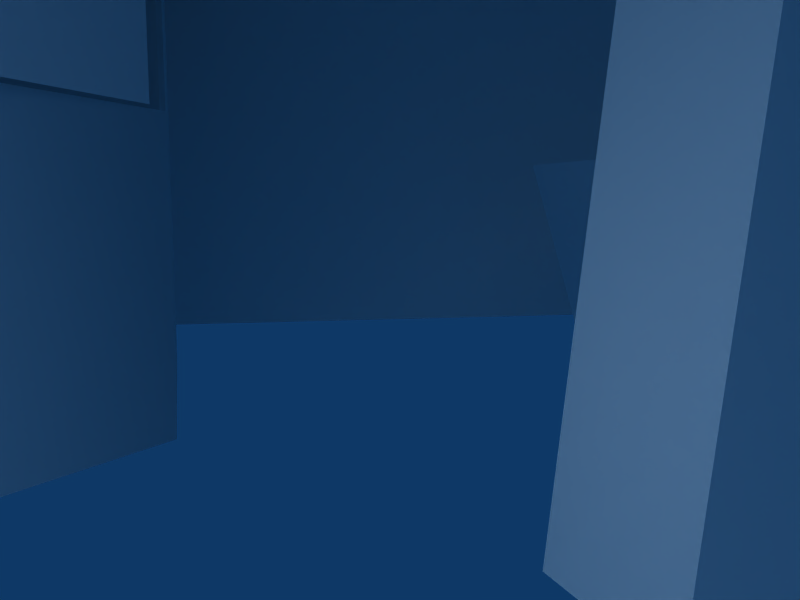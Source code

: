 # Source: workshop.blend  (saved by Blender 2.48.1; exported with 4.5.12 LTS)
import bpy
from mathutils import Matrix  # noqa: F401  (used for matrix-valued properties, if any)

bpy.ops.wm.read_factory_settings(use_empty=True)
scene = bpy.context.scene
scene.name = 'Scene'

# ---- collections
col_collection_1 = bpy.data.collections.new('Collection 1'); scene.collection.children.link(col_collection_1)

# ---- materials (node trees are filled in below, after node groups)
mat_toolsworkshop = bpy.data.materials.new('ToolsWorkshop')
mat_toolsworkshop.alpha_threshold = 0.0
mat_toolsworkshop.diffuse_color = (0.902, 0.902, 0.902, 1.0)
mat_toolsworkshop.roughness = 0.5
mat_toolsworkshop.line_color = (0.0, 0.0, 0.0, 1.0)

# ---- node groups
ng_auto_smooth = bpy.data.node_groups.new('Auto Smooth', 'GeometryNodeTree')
_s = ng_auto_smooth.interface.new_socket(name='Geometry', in_out='OUTPUT', socket_type='NodeSocketGeometry')
_s = ng_auto_smooth.interface.new_socket(name='Geometry', in_out='INPUT', socket_type='NodeSocketGeometry')
_s = ng_auto_smooth.interface.new_socket(name='Angle', in_out='INPUT', socket_type='NodeSocketFloat')
_s.subtype = 'ANGLE'
_s.min_value = 0.0
_s.max_value = 3.142
ng_auto_smooth.is_modifier = True
_N = ng_auto_smooth.nodes; _L = ng_auto_smooth.links
n0 = _N.new('NodeGroupOutput'); n0.name = 'Group Output'; n0.location = (480, -100)
n1 = _N.new('NodeGroupInput'); n1.name = 'Group Input'; n1.location = (-420, -300)
n2 = _N.new('NodeGroupInput'); n2.name = 'Group Input.001'; n2.location = (-60, -100)
n3 = _N.new('GeometryNodeSetShadeSmooth'); n3.name = 'Set Shade Smooth'; n3.location = (120, -100)
n3.domain = 'EDGE'
n4 = _N.new('GeometryNodeSetShadeSmooth'); n4.name = 'Set Shade Smooth.001'; n4.location = (300, -100)
n5 = _N.new('GeometryNodeInputMeshEdgeAngle'); n5.name = 'Edge Angle'; n5.location = (-420, -220)
n6 = _N.new('GeometryNodeInputEdgeSmooth'); n6.name = 'Is Edge Smooth'; n6.location = (-60, -160)
n7 = _N.new('GeometryNodeInputShadeSmooth'); n7.name = 'Is Face Smooth'; n7.location = (-240, -340)
n8 = _N.new('FunctionNodeBooleanMath'); n8.name = 'Boolean Math'; n8.location = (-60, -220)
n9 = _N.new('FunctionNodeCompare'); n9.name = 'Compare'; n9.location = (-240, -180)
n9.operation = 'LESS_EQUAL'
_L.new(n5.outputs[0], n9.inputs[0])
_L.new(n4.outputs[0], n0.inputs[0])
_L.new(n1.outputs[1], n9.inputs[1])
_L.new(n9.outputs[0], n8.inputs[0])
_L.new(n7.outputs[0], n8.inputs[1])
_L.new(n2.outputs[0], n3.inputs[0])
_L.new(n6.outputs[0], n3.inputs[1])
_L.new(n3.outputs[0], n4.inputs[0])
_L.new(n8.outputs[0], n3.inputs[2])
n0.is_active_output = True

# ---- material node trees

# ---- world
world_world = bpy.data.worlds.new('World'); scene.world = world_world
world_world.color = (0.05656, 0.2208, 0.4)
world_world.use_sun_shadow = False
world_world.sun_shadow_jitter_overblur = 0.0
world_world.cycles.sampling_method = 'MANUAL'
world_world.cycles.sample_map_resolution = 256

# ---- cameras
cam_camera = bpy.data.cameras.new('Camera')
cam_camera.passepartout_alpha = 0.2
cam_camera.clip_end = 100.0
cam_camera.lens = 35.0
cam_camera.ortho_scale = 7.314
cam_camera.show_passepartout = False
cam_camera.show_safe_areas = True
cam_camera.dof.focus_distance = 0.0
cam_camera.dof.aperture_fstop = 128.0

# ---- lights
light_lamp = bpy.data.lights.new('Lamp', 'SUN')
light_lamp.transmission_factor = 0.0
light_lamp.angle = 1.571
light_lamp.energy = 1.366
light_lamp.shadow_buffer_clip_start = 0.5
light_lamp.shadow_soft_size = 1.0
light_lamp.shadow_cascade_max_distance = 1000.0
light_lamp.cycles.use_multiple_importance_sampling = False
light_spot = bpy.data.lights.new('Spot', 'POINT')
light_spot.transmission_factor = 0.0
light_spot.cutoff_distance = 30.0
light_spot.energy = 161.0
light_spot.shadow_buffer_clip_start = 1.001
light_spot.shadow_soft_size = 1.0
light_spot.shadow_maximum_resolution = 0.006
light_spot.use_absolute_resolution = True
light_spot.cycles.use_multiple_importance_sampling = False

# ---- meshes
me_toolsworkshop = bpy.data.meshes.new('ToolsWorkshop')
me_toolsworkshop.from_pydata([(11.15, 25.46, -0.1254), (-0.00021, 26.21, 58.96), (-33.37, 30.45, 37.79), (-34.82, -15.59, 38.93), (-28.63, -22.13, 41.78), (-28.67, -14.78, 40.93), (-35.24, -10.65, -0.2529), (-27.53, -10.65, -0.2529), (-34.5, 25.46, -0.1563), (-34.5, 30.45, 0.0), (-0.00015, -25.48, 63.43), (-0.00015, 31.37, 70.41), (-0.00011, -26.84, 69.22), (-37.93, 31.37, 48.35), (-38.81, -26.4, 48.51), (-0.00015, -28.2, 63.43), (-39.03, -26.84, 43.64), (-38.35, 31.37, 41.38), (-24.44, -15.15, 45.31), (0.1056, -16.11, 40.44), (42.67, 30.44, 39.66), (36.69, -15.15, 38.72), (38.72, -13.6, -0.2225), (38.85, -21.54, -0.1963), (40.18, -11.28, 26.01), (42.97, -10.97, 25.69), (37.03, -17.65, 28.21), (47.05, 25.46, 0.1009), (41.6, -2.254, 39.79), (42.55, 3.381, 39.15), (36.92, 6.312, 42.21), (36.63, -1.064, 41.67), (47.05, 30.45, 0.2572), (45.13, 31.37, 42.69), (49.45, 32.91, 45.74), (49.17, -24.9, 45.76), (50.8, -25.43, 40.65), (51.03, 32.8, 40.44), (49.37, 29.23, 10.79), (48.13, -17.15, 8.099), (49.13, 28.93, 15.48), (47.89, -17.44, 12.78), (46.72, 29.24, 10.65), (45.48, -17.14, 7.96), (46.47, 28.94, 15.34), (45.24, -17.43, 12.64), (48.22, 29.0, 18.47), (45.67, -15.63, 21.57), (47.98, 29.39, 23.15), (45.43, -15.23, 26.24), (45.57, 28.98, 18.33), (43.02, -15.64, 21.43), (45.32, 29.38, 23.01), (42.78, -15.25, 26.1), (-33.19, -15.43, 31.64), (-26.38, -14.81, 31.68), (-26.4, -20.69, 31.68), (-26.24, -14.29, 26.51), (-5.683, -20.29, 40.77), (-12.36, -20.73, 41.03), (-11.95, -15.94, 41.03), (-5.38, -15.95, 40.85), (-38.67, -21.05, 43.63), (-38.13, 25.59, 41.81), (-38.09, 25.84, 48.07), (49.42, 27.11, 45.74), (-41.72, -20.76, 47.01), (-41.81, -26.35, 47.03), (-42.03, -26.79, 42.16), (-41.96, -20.75, 41.92), (-41.41, 25.9, 40.16), (-41.34, 31.43, 39.94), (-40.93, 31.43, 46.92), (-41.01, 25.9, 46.94), (54.48, -18.35, 38.81), (54.46, -25.44, 38.83), (52.82, -24.91, 43.94), (52.86, -18.26, 43.94), (53.1, 27.1, 43.85), (53.13, 32.9, 43.85), (54.71, 32.79, 38.55), (54.68, 27.01, 38.57), (28.84, 20.82, 9.473), (24.57, 14.09, 9.473), (28.84, 20.82, 15.99), (24.57, 14.09, 15.99), (39.36, 14.15, 9.473), (35.08, 7.414, 9.473), (41.12, 11.17, 10.74), (38.52, 7.083, 10.74), (38.52, 7.083, 14.72), (41.12, 11.17, 14.72), (43.07, 11.13, 9.916), (39.72, 5.853, 10.43), (39.39, 5.34, 15.55), (42.74, 10.62, 15.04), (45.13, 9.822, 9.916), (41.78, 4.545, 10.43), (41.45, 4.033, 15.55), (44.8, 9.309, 15.04), (18.03, 22.96, 12.73), (34.62, 6.689, 12.48), (41.12, 11.17, 12.43), (38.52, 7.083, 12.43), (43.07, 11.13, 12.41), (39.39, 5.34, 12.41), (45.13, 9.822, 12.38), (41.45, 4.033, 12.38), (26.69, 17.43, 16.71), (26.69, 17.43, 8.751), (37.18, 10.72, 8.751), (39.77, 9.052, 10.74), (39.77, 9.052, 14.72), (41.18, 8.154, 9.916), (41.18, 8.154, 15.55), (43.24, 6.84, 9.916), (43.24, 6.84, 15.55), (30.15, 17.82, 6.416), (27.83, 14.17, 6.42), (34.31, 10.06, 6.42), (36.63, 13.71, 6.416), (27.81, 14.14, 4.108), (34.29, 10.03, 4.108), (30.17, 17.85, 4.105), (36.64, 13.74, 4.105), (24.52, 15.07, 2.198), (36.53, 7.449, 2.198), (27.93, 20.44, 2.193), (39.94, 12.82, 2.193), (27.95, 20.48, 0.139), (24.51, 15.11, 0.077), (39.96, 12.85, 0.139), (36.5, 7.458, 0.077), (-0.945, -2.742, 12.07), (3.694, -17.54, 12.07), (-0.945, -2.742, 14.7), (3.694, -17.54, 14.7), (23.83, 5.022, 12.07), (28.47, -9.78, 12.07), (23.83, 5.022, 14.7), (28.47, -9.78, 14.7), (1.888, -4.02, 0.1533), (2.565, -6.331, 0.02221), (3.303, -4.322, 12.79), (3.98, -6.633, 12.65), (4.187, -3.333, -0.08776), (4.864, -5.644, -0.2189), (5.602, -3.636, 12.54), (6.279, -5.946, 12.41), (4.307, -14.79, -0.04696), (4.981, -17.07, 0.1346), (4.846, -12.43, 12.44), (5.52, -14.71, 12.84), (6.62, -14.14, -0.00607), (7.294, -16.42, 0.1322), (7.159, -11.79, 12.21), (7.833, -14.07, 12.62), (20.45, 2.627, -0.1032), (21.17, 0.3416, -0.1179), (17.99, 0.3663, 12.16), (18.7, -1.919, 11.89), (22.67, 3.388, -0.213), (23.39, 1.087, -0.1625), (20.24, 1.003, 12.73), (20.96, -1.282, 12.46), (23.05, -8.25, -0.1405), (23.76, -10.52, -0.00085), (20.4, -6.889, 11.96), (21.12, -9.157, 12.36), (25.3, -7.474, -0.00648), (26.01, -9.744, -0.04277), (22.65, -6.114, 12.35), (23.36, -8.383, 12.76), (8.57, 18.56, 7.011), (10.54, 18.56, 0.1866), (11.37, 13.72, 7.011), (12.35, 15.42, 0.1866), (16.96, 13.72, 7.011), (15.98, 15.42, 0.1866), (19.76, 18.56, 7.011), (17.79, 18.56, 0.1866), (-36.75, -17.56, 9.158), (-35.21, -17.7, 8.843), (-36.49, -15.72, 11.99), (-34.95, -15.86, 11.67), (-36.97, -4.14, -0.1717), (-35.43, -4.277, -0.4865), (-36.71, 0.1395, 0.1351), (-35.16, 0.002524, -0.1801), (-5.872, 17.19, -0.3871), (-4.026, 4.994, -0.3464), (-11.32, -4.951, -0.3464), (-23.5, -6.818, 30.59), (-23.48, -6.821, -0.3464), (-33.4, 0.4822, -0.3464), (-35.31, 12.68, 23.92), (-5.872, 17.19, 23.92), (-23.5, -6.818, 23.92), (-33.44, 0.4857, 23.92), (-23.5, -6.818, 7.284), (-33.44, 0.4857, 7.349), (-16.59, 20.17, 23.92), (-25.23, 18.12, 23.92), (-30.4, 12.53, 23.92), (-16.59, 20.17, 7.144), (-25.23, 18.12, 7.197), (-30.4, 12.53, 7.284), (-33.04, 12.12, 36.89), (-7.871, 15.98, 36.89), (-6.276, 5.55, 36.89), (-12.52, -2.952, 36.89), (-22.94, -4.548, 36.89), (-31.44, 1.697, 36.89), (-25.67, 14.85, 42.62), (-14.43, 14.72, 42.62), (-14.3, 3.084, 42.62), (-25.54, 3.218, 42.62), (-24.91, 14.06, 70.41), (-15.18, 13.95, 68.48), (-15.06, 3.872, 68.48), (-24.8, 3.988, 70.41), (-10.64, -4.925, 24.19), (-10.64, -4.925, 7.236), (-23.43, -7.337, 7.236), (-23.43, -7.337, 24.19), (-4.264, 4.537, 24.19), (-4.264, 4.537, 7.219), (-33.36, 25.8, 37.86), (-23.25, -22.83, 45.96), (-35.54, -21.81, 38.96), (0.1056, -21.36, 40.44), (47.02, -21.54, -0.1963), (46.43, -13.6, -0.2225), (42.54, -17.65, 28.21), (42.96, -12.47, 31.02), (36.71, -12.29, 31.08), (45.36, -22.76, 40.88), (36.37, -22.46, 39.16), (-0.00018, -25.48, 58.96), (0.1056, -16.11, 44.62), (0.1056, -21.36, 44.62), (44.22, -21.32, 38.36), (32.97, -15.15, 43.1), (31.78, -22.83, 43.74), (-33.85, -20.19, 31.69), (-27.67, -18.59, -0.2267), (-26.28, -20.24, 26.43), (-35.83, -18.59, -0.2267), (-35.83, 31.37, 40.82), (39.36, 14.15, 15.99), (39.82, 14.87, 12.48), (35.08, 7.414, 15.99), (29.3, 21.55, 12.63), (24.11, 13.36, 12.63), (37.18, 10.72, 16.71), (-11.31, -4.952, 23.92), (-4.006, 4.992, 7.144), (-11.31, -4.952, 7.197), (-35.31, 12.68, -0.183), (-4.006, 4.992, 23.92), (-33.44, 0.4857, 30.59), (-35.31, 12.68, 30.59), (-5.872, 17.19, 30.59), (-4.006, 4.992, 30.59), (-11.31, -4.952, 30.59), (51.6, -22.05, 39.42), (52.76, -19.78, 23.01), (28.9, -20.05, 21.3), (27.75, -22.32, 37.71), (-4.321, 6.107, 23.92), (-4.321, 6.107, 7.144), (-24.08, -6.101, 23.92), (-24.08, -6.101, 7.284), (-38.8, -20.82, 48.2), (49.2, -18.25, 45.76), (51.0, 27.01, 40.46), (-36.96, -22.75, 43.09), (50.83, -18.34, 40.63), (43.94, -14.85, 38.58), (42.67, 25.8, 39.73)], [], [(8, 2, 9), (227, 2, 8), (0, 1, 8), (1, 227, 8), (16, 276, 10), (15, 16, 10), (276, 229, 4), (14, 15, 12), (14, 16, 15), (248, 2, 227), (276, 4, 228), (10, 276, 228), (238, 10, 228), (18, 228, 240), (239, 18, 240), (228, 4, 230), (240, 228, 230), (248, 227, 3), (276, 248, 3), (229, 276, 3), (18, 1, 238), (228, 18, 238), (5, 227, 1), (18, 5, 1), (227, 5, 3), (19, 230, 5), (5, 230, 4), (232, 25, 233), (26, 24, 22), (231, 233, 26), (23, 231, 26), (232, 233, 231), (23, 26, 22), (233, 241, 237), (26, 233, 237), (233, 25, 234), (234, 278, 241), (233, 234, 241), (235, 24, 26), (26, 237, 21), (235, 26, 21), (235, 234, 28), (31, 235, 28), (234, 25, 29), (28, 234, 29), (24, 235, 31), (30, 24, 31), (32, 20, 27), (27, 20, 279), (1, 0, 27), (27, 279, 1), (10, 236, 36), (15, 10, 36), (237, 241, 236), (12, 15, 35), (15, 36, 35), (279, 20, 33), (243, 237, 236), (238, 243, 236), (10, 238, 236), (240, 243, 242), (239, 240, 242), (230, 237, 243), (240, 230, 243), (238, 1, 242), (243, 238, 242), (1, 279, 21), (242, 1, 21), (278, 21, 279), (21, 230, 19), (237, 230, 21), (38, 42, 44), (40, 38, 44), (39, 41, 45), (43, 39, 45), (38, 40, 41), (39, 38, 41), (42, 43, 45), (44, 42, 45), (40, 44, 45), (41, 40, 45), (38, 39, 43), (42, 38, 43), (46, 50, 52), (48, 46, 52), (47, 49, 53), (51, 47, 53), (46, 48, 49), (47, 46, 49), (50, 51, 53), (52, 50, 53), (48, 52, 53), (49, 48, 53), (46, 47, 51), (50, 46, 51), (4, 229, 244), (56, 4, 244), (5, 4, 56), (55, 5, 56), (229, 3, 54), (244, 229, 54), (246, 56, 244), (247, 245, 246), (244, 247, 246), (245, 7, 57), (246, 245, 57), (6, 247, 244), (54, 6, 244), (58, 246, 57), (61, 58, 57), (59, 56, 246), (58, 59, 246), (60, 55, 56), (59, 60, 56), (248, 276, 63), (17, 248, 63), (11, 13, 64), (12, 11, 64), (62, 273, 64), (63, 62, 64), (11, 12, 65), (34, 11, 65), (274, 277, 275), (65, 274, 275), (67, 14, 273), (66, 67, 273), (68, 16, 14), (67, 68, 14), (69, 62, 16), (68, 69, 16), (68, 67, 66), (69, 68, 66), (70, 63, 64), (73, 70, 64), (71, 17, 63), (70, 71, 63), (73, 64, 13), (72, 73, 13), (72, 71, 70), (73, 72, 70), (75, 36, 277), (74, 75, 277), (76, 35, 36), (75, 76, 36), (77, 274, 35), (76, 77, 35), (76, 75, 74), (77, 76, 74), (78, 65, 275), (81, 78, 275), (79, 34, 65), (78, 79, 65), (81, 275, 37), (80, 81, 37), (80, 79, 78), (81, 80, 78), (86, 82, 252), (250, 86, 252), (84, 249, 250), (252, 84, 250), (83, 87, 101), (253, 83, 101), (251, 85, 253), (101, 251, 253), (249, 91, 102), (250, 249, 102), (88, 86, 250), (102, 88, 250), (87, 89, 103), (101, 87, 103), (90, 251, 101), (103, 90, 101), (91, 95, 104), (102, 91, 104), (92, 88, 102), (104, 92, 102), (89, 93, 105), (103, 89, 105), (94, 90, 103), (105, 94, 103), (95, 99, 106), (104, 95, 106), (96, 92, 104), (106, 96, 104), (93, 97, 107), (105, 93, 107), (98, 94, 105), (107, 98, 105), (100, 84, 252), (252, 82, 100), (100, 83, 253), (253, 85, 100), (249, 84, 108), (254, 249, 108), (85, 251, 254), (108, 85, 254), (86, 88, 111), (110, 86, 111), (89, 87, 110), (111, 89, 110), (251, 90, 112), (254, 251, 112), (91, 249, 254), (112, 91, 254), (88, 92, 113), (111, 88, 113), (93, 89, 111), (113, 93, 111), (90, 94, 114), (112, 90, 114), (95, 91, 112), (114, 95, 112), (92, 96, 115), (113, 92, 115), (97, 93, 113), (115, 97, 113), (94, 98, 116), (114, 94, 116), (99, 95, 114), (116, 99, 114), (100, 82, 109), (109, 83, 100), (100, 85, 108), (108, 84, 100), (96, 106, 116), (115, 96, 116), (107, 97, 115), (116, 107, 115), (98, 107, 116), (106, 99, 116), (120, 86, 110), (117, 82, 86), (120, 117, 86), (118, 83, 109), (119, 87, 83), (118, 119, 83), (123, 117, 120), (124, 123, 120), (122, 119, 118), (121, 122, 118), (124, 120, 119), (122, 124, 119), (127, 123, 124), (128, 127, 124), (125, 121, 123), (127, 125, 123), (126, 122, 121), (125, 126, 121), (128, 124, 122), (126, 128, 122), (129, 127, 128), (131, 129, 128), (130, 125, 127), (132, 126, 125), (130, 132, 125), (132, 128, 126), (129, 130, 127), (132, 131, 128), (140, 136, 134), (138, 140, 134), (136, 135, 133), (134, 136, 133), (140, 138, 137), (139, 140, 137), (140, 139, 135), (136, 140, 135), (148, 144, 142), (146, 148, 142), (144, 143, 141), (142, 144, 141), (148, 146, 145), (147, 148, 145), (156, 152, 150), (154, 156, 150), (152, 151, 149), (150, 152, 149), (156, 154, 153), (155, 156, 153), (164, 160, 158), (162, 164, 158), (160, 159, 157), (158, 160, 157), (164, 162, 161), (163, 164, 161), (172, 168, 166), (170, 172, 166), (168, 167, 165), (166, 168, 165), (172, 170, 169), (171, 172, 169), (176, 175, 173), (174, 176, 173), (178, 177, 175), (176, 178, 175), (180, 179, 177), (178, 180, 177), (187, 185, 181), (183, 187, 181), (188, 184, 182), (186, 188, 182), (184, 183, 181), (182, 184, 181), (188, 187, 183), (184, 188, 183), (186, 182, 181), (185, 186, 181), (262, 263, 259), (196, 262, 259), (263, 264, 255), (259, 263, 255), (264, 192, 197), (255, 264, 197), (192, 260, 198), (197, 192, 198), (260, 261, 195), (198, 260, 195), (196, 259, 256), (189, 196, 256), (256, 190, 189), (191, 190, 256), (257, 191, 256), (193, 191, 257), (199, 193, 257), (197, 198, 200), (199, 197, 200), (194, 193, 199), (200, 194, 199), (198, 195, 258), (200, 198, 258), (258, 194, 200), (201, 202, 205), (204, 201, 205), (202, 203, 206), (205, 202, 206), (207, 261, 260), (212, 207, 260), (209, 263, 262), (208, 209, 262), (210, 264, 263), (209, 210, 263), (211, 192, 264), (210, 211, 264), (212, 260, 192), (211, 212, 192), (213, 207, 212), (216, 213, 212), (215, 209, 208), (214, 215, 208), (215, 210, 209), (216, 211, 210), (215, 216, 210), (216, 212, 211), (217, 213, 216), (220, 217, 216), (219, 215, 214), (218, 219, 214), (220, 216, 215), (219, 220, 215), (222, 221, 223), (223, 221, 224), (222, 225, 221), (226, 225, 222), (266, 265, 267), (267, 265, 268), (201, 204, 270, 269), (206, 203, 271, 272), (14, 12, 273), (12, 64, 273), (12, 35, 274), (65, 12, 274), (36, 236, 277), (37, 275, 33), (16, 62, 276), (62, 63, 276), (236, 33, 277), (275, 277, 33), (236, 241, 278), (33, 236, 279), (236, 278, 279), (82, 117, 109), (110, 119, 120), (87, 119, 110), (118, 123, 121), (117, 123, 118), (109, 117, 118)])
me_toolsworkshop.polygons.foreach_set('use_smooth', [0, 0, 0, 0, 0, 0, 1, 0, 0, 1, 1, 1, 1, 1, 1, 1, 1, 1, 1, 1, 1, 1, 1, 1, 1, 1, 1, 1, 1, 1, 1, 1, 1, 1, 1, 1, 1, 1, 1, 1, 1, 1, 1, 1, 1, 1, 1, 0, 0, 0, 0, 0, 0, 1, 0, 0, 1, 1, 1, 1, 1, 1, 1, 1, 1, 1, 1, 1, 1, 1, 1, 1, 1, 1, 1, 1, 1, 1, 1, 1, 1, 1, 1, 1, 1, 1, 1, 1, 1, 1, 1, 1, 1, 1, 1, 1, 1, 1, 1, 1, 1, 1, 1, 1, 1, 1, 1, 1, 1, 1, 1, 1, 1, 1, 1, 1, 0, 0, 0, 0, 0, 0, 0, 0, 0, 0, 0, 0, 0, 0, 0, 0, 0, 0, 0, 0, 0, 0, 0, 0, 0, 0, 0, 0, 0, 0, 0, 0, 0, 0, 0, 0, 0, 0, 0, 0, 1, 1, 1, 1, 1, 1, 1, 1, 1, 1, 1, 1, 1, 1, 1, 1, 1, 1, 1, 1, 1, 1, 1, 1, 1, 1, 1, 1, 1, 1, 1, 1, 1, 1, 1, 1, 1, 1, 1, 1, 1, 1, 1, 1, 1, 1, 1, 1, 1, 1, 1, 1, 1, 1, 1, 1, 1, 1, 1, 1, 1, 1, 1, 1, 1, 1, 1, 1, 1, 1, 1, 1, 1, 1, 1, 1, 1, 1, 1, 1, 1, 1, 1, 1, 1, 1, 1, 1, 1, 1, 1, 1, 1, 1, 1, 1, 1, 1, 1, 1, 1, 1, 0, 0, 0, 0, 0, 0, 0, 0, 1, 1, 1, 1, 1, 1, 1, 1, 1, 1, 1, 1, 1, 1, 1, 1, 1, 1, 1, 1, 1, 1, 1, 1, 1, 1, 1, 1, 1, 1, 0, 0, 0, 0, 0, 0, 0, 0, 0, 0, 1, 1, 1, 1, 1, 1, 1, 1, 1, 1, 1, 1, 1, 1, 1, 1, 1, 1, 1, 1, 1, 1, 1, 1, 1, 1, 1, 1, 1, 1, 1, 1, 1, 1, 1, 1, 1, 1, 1, 1, 1, 1, 1, 1, 1, 1, 1, 1, 1, 1, 1, 1, 1, 1, 1, 1, 1, 1, 1, 1, 0, 0, 0, 0, 1, 1, 0, 1, 1, 1, 1, 1, 1, 1, 1, 1, 1, 1, 1])
_uv = me_toolsworkshop.uv_layers.new(name='UVTex')
_uv.uv.foreach_set('vector', [0.4971, 0.01495, 0.468, 0.245, 0.468, 0.01495, 0.4971, 0.245, 0.468, 0.245, 0.4971, 0.01495, 0.7871, 0.01495, 0.7329, 0.3408, 0.4971, 0.01495, 0.7329, 0.3408, 0.4971, 0.245, 0.4971, 0.01495, 0.5345, 0.3286, 0.5481, 0.3059, 0.7325, 0.3551, 0.7326, 0.3821, 0.5345, 0.3286, 0.7325, 0.3551, 0.01338, 0.8854, 0.02366, 0.866, 0.05477, 0.8806, 0.5359, 0.3518, 0.7326, 0.3821, 0.7336, 0.4082, 0.5359, 0.3518, 0.5345, 0.3286, 0.7326, 0.3821, 0.5156, 0.7912, 0.5155, 0.7731, 0.5359, 0.7683, 0.01338, 0.8854, 0.05477, 0.8806, 0.0919, 0.8986, 0.2675, 0.9935, 0.01338, 0.8854, 0.0919, 0.8986, 0.2642, 0.9673, 0.2675, 0.9935, 0.0919, 0.8986, 0.1505, 0.8984, 0.1531, 0.8662, 0.2532, 0.8649, 0.2537, 0.8874, 0.1505, 0.8984, 0.2532, 0.8649, 0.1531, 0.8662, 0.1313, 0.8473, 0.2538, 0.847, 0.2532, 0.8649, 0.1531, 0.8662, 0.2538, 0.847, 0.5156, 0.7912, 0.5359, 0.7683, 0.694, 0.7718, 0.7356, 0.798, 0.5156, 0.7912, 0.694, 0.7718, 0.73, 0.773, 0.7356, 0.798, 0.694, 0.7718, 0.1747, 0.7651, 0.2864, 0.602, 0.2864, 0.8099, 0.0919, 0.8986, 0.1026, 0.88, 0.2642, 0.9673, 0.1431, 0.7651, 0.1297, 0.602, 0.2864, 0.602, 0.1747, 0.7651, 0.1431, 0.7651, 0.2864, 0.602, 0.1297, 0.602, 0.1431, 0.7651, 0.1169, 0.7651, 0.2535, 0.8245, 0.2538, 0.847, 0.132, 0.8162, 0.132, 0.8162, 0.2538, 0.847, 0.1313, 0.8473, 0.2398, 0.2798, 0.2371, 0.4114, 0.2001, 0.4293, 0.1685, 0.4335, 0.129, 0.4173, 0.129, 0.2834, 0.204, 0.2742, 0.2001, 0.4293, 0.1685, 0.4335, 0.1659, 0.2783, 0.204, 0.2742, 0.1685, 0.4335, 0.2398, 0.2798, 0.2001, 0.4293, 0.204, 0.2742, 0.1659, 0.2783, 0.1685, 0.4335, 0.129, 0.2834, 0.2001, 0.4293, 0.208, 0.4907, 0.1721, 0.4978, 0.1685, 0.4335, 0.2001, 0.4293, 0.1721, 0.4978, 0.2001, 0.4293, 0.2371, 0.4114, 0.2333, 0.4376, 0.2333, 0.4376, 0.2384, 0.478, 0.208, 0.4907, 0.2001, 0.4293, 0.2333, 0.4376, 0.208, 0.4907, 0.1359, 0.4469, 0.129, 0.4173, 0.1685, 0.4335, 0.1685, 0.4335, 0.1721, 0.4978, 0.141, 0.4857, 0.1359, 0.4469, 0.1685, 0.4335, 0.141, 0.4857, 0.0784, 0.3635, 0.04917, 0.3655, 0.04834, 0.2925, 0.0767, 0.2909, 0.0784, 0.3635, 0.04834, 0.2925, 0.04917, 0.3655, 0.02537, 0.3766, 0.02391, 0.2705, 0.04834, 0.2925, 0.04917, 0.3655, 0.02391, 0.2705, 0.1017, 0.3772, 0.0784, 0.3635, 0.0767, 0.2909, 0.09802, 0.2558, 0.1017, 0.3772, 0.0767, 0.2909, 0.995, 0.01495, 0.995, 0.245, 0.9629, 0.01495, 0.9629, 0.01495, 0.995, 0.245, 0.9629, 0.245, 0.7329, 0.3408, 0.7871, 0.01495, 0.9629, 0.01495, 0.9629, 0.01495, 0.9629, 0.245, 0.7329, 0.3408, 0.7325, 0.3551, 0.8961, 0.3057, 0.9363, 0.3308, 0.7326, 0.3821, 0.7325, 0.3551, 0.9363, 0.3308, 0.5044, 0.8754, 0.5418, 0.8761, 0.5444, 0.8916, 0.7336, 0.4082, 0.7326, 0.3821, 0.9381, 0.3534, 0.7326, 0.3821, 0.9363, 0.3308, 0.9381, 0.3534, 0.5498, 0.7606, 0.5172, 0.7616, 0.5103, 0.7343, 0.481, 0.8908, 0.5044, 0.8754, 0.5444, 0.8916, 0.2642, 0.9673, 0.481, 0.8908, 0.5444, 0.8916, 0.2675, 0.9935, 0.2642, 0.9673, 0.5444, 0.8916, 0.2532, 0.8649, 0.3888, 0.8634, 0.3929, 0.8955, 0.2537, 0.8874, 0.2532, 0.8649, 0.3929, 0.8955, 0.2538, 0.847, 0.4085, 0.8443, 0.3888, 0.8634, 0.2532, 0.8649, 0.2538, 0.847, 0.3888, 0.8634, 0.2864, 0.8099, 0.2864, 0.602, 0.4299, 0.7651, 0.481, 0.8908, 0.2642, 0.9673, 0.4534, 0.8765, 0.2864, 0.602, 0.4732, 0.602, 0.4611, 0.7651, 0.4299, 0.7651, 0.2864, 0.602, 0.4611, 0.7651, 0.4896, 0.7651, 0.4611, 0.7651, 0.4732, 0.602, 0.4085, 0.8135, 0.2538, 0.847, 0.2535, 0.8245, 0.4085, 0.8443, 0.2538, 0.847, 0.4085, 0.8135, 0.05455, 0.8106, 0.05455, 0.8207, 0.02998, 0.8207, 0.02998, 0.8106, 0.05455, 0.8106, 0.02998, 0.8207, 0.05753, 0.5448, 0.0317, 0.545, 0.03155, 0.5326, 0.05738, 0.5335, 0.05753, 0.5448, 0.03155, 0.5326, 0.05455, 0.8106, 0.02998, 0.8106, 0.0317, 0.545, 0.05753, 0.5448, 0.05455, 0.8106, 0.0317, 0.545, 0.07912, 0.8106, 0.08217, 0.5452, 0.1046, 0.5453, 0.1026, 0.8106, 0.07912, 0.8106, 0.1046, 0.5453, 0.02998, 0.8106, 0.005402, 0.8106, 0.007041, 0.5453, 0.0317, 0.545, 0.02998, 0.8106, 0.007041, 0.5453, 0.05455, 0.8106, 0.05753, 0.5448, 0.08217, 0.5452, 0.07912, 0.8106, 0.05455, 0.8106, 0.08217, 0.5452, 0.05455, 0.8106, 0.05455, 0.8207, 0.02998, 0.8207, 0.02998, 0.8106, 0.05455, 0.8106, 0.02998, 0.8207, 0.05753, 0.5448, 0.0317, 0.545, 0.03155, 0.5326, 0.05738, 0.5335, 0.05753, 0.5448, 0.03155, 0.5326, 0.05455, 0.8106, 0.02998, 0.8106, 0.0317, 0.545, 0.05753, 0.5448, 0.05455, 0.8106, 0.0317, 0.545, 0.07912, 0.8106, 0.08217, 0.5452, 0.1046, 0.5453, 0.1026, 0.8106, 0.07912, 0.8106, 0.1046, 0.5453, 0.02998, 0.8106, 0.005402, 0.8106, 0.007041, 0.5453, 0.0317, 0.545, 0.02998, 0.8106, 0.007041, 0.5453, 0.05455, 0.8106, 0.05753, 0.5448, 0.08217, 0.5452, 0.07912, 0.8106, 0.05455, 0.8106, 0.08217, 0.5452, 0.1538, 0.2473, 0.1144, 0.24, 0.1128, 0.1953, 0.156, 0.1909, 0.1538, 0.2473, 0.1128, 0.1953, 0.1929, 0.2389, 0.1538, 0.2473, 0.156, 0.1909, 0.1875, 0.1877, 0.1929, 0.2389, 0.156, 0.1909, 0.1144, 0.24, 0.07941, 0.2332, 0.08542, 0.1911, 0.1128, 0.1953, 0.1144, 0.24, 0.08542, 0.1911, 0.1548, 0.1629, 0.156, 0.1909, 0.1128, 0.1953, 0.1088, 0.01658, 0.1529, 0.01828, 0.1548, 0.1629, 0.1128, 0.1953, 0.1088, 0.01658, 0.1548, 0.1629, 0.1529, 0.01828, 0.1957, 0.01497, 0.1869, 0.161, 0.1548, 0.1629, 0.1529, 0.01828, 0.1869, 0.161, 0.06795, 0.01497, 0.1088, 0.01658, 0.1128, 0.1953, 0.08542, 0.1911, 0.06795, 0.01497, 0.1128, 0.1953, 0.08084, 0.523, 0.07263, 0.394, 0.1032, 0.3924, 0.1032, 0.5231, 0.08084, 0.523, 0.1032, 0.3924, 0.05515, 0.4978, 0.05499, 0.4109, 0.07263, 0.394, 0.08084, 0.523, 0.05515, 0.4978, 0.07263, 0.394, 0.03046, 0.4995, 0.02472, 0.4109, 0.05499, 0.4109, 0.05515, 0.4978, 0.03046, 0.4995, 0.05499, 0.4109, 0.5156, 0.7912, 0.7356, 0.798, 0.5802, 0.8189, 0.5155, 0.82, 0.5156, 0.7912, 0.5802, 0.8189, 0.73, 0.6951, 0.5183, 0.6897, 0.5169, 0.6638, 0.7318, 0.426, 0.73, 0.6951, 0.5169, 0.6638, 0.4394, 0.2664, 0.4703, 0.2665, 0.4726, 0.5013, 0.4414, 0.5012, 0.4394, 0.2664, 0.4726, 0.5013, 0.73, 0.6951, 0.7318, 0.426, 0.9746, 0.6629, 0.9752, 0.6952, 0.73, 0.6951, 0.9746, 0.6629, 0.4705, 0.2657, 0.4396, 0.2656, 0.4417, 0.5004, 0.4728, 0.5005, 0.4705, 0.2657, 0.4417, 0.5004, 0.4979, 0.4298, 0.5139, 0.4295, 0.5134, 0.4555, 0.4983, 0.4558, 0.4979, 0.4298, 0.5134, 0.4555, 0.519, 0.3268, 0.5345, 0.3286, 0.5359, 0.3518, 0.5196, 0.3514, 0.519, 0.3268, 0.5359, 0.3518, 0.4893, 0.3291, 0.4893, 0.3103, 0.518, 0.3099, 0.519, 0.3268, 0.4893, 0.3291, 0.518, 0.3099, 0.519, 0.3268, 0.5196, 0.3514, 0.4893, 0.3546, 0.4893, 0.3291, 0.519, 0.3268, 0.4893, 0.3546, 0.4409, 0.5178, 0.4414, 0.5012, 0.4726, 0.5013, 0.4734, 0.5169, 0.4409, 0.5178, 0.4726, 0.5013, 0.4413, 0.5479, 0.4214, 0.5479, 0.4201, 0.5172, 0.4409, 0.5178, 0.4413, 0.5479, 0.4201, 0.5172, 0.5018, 0.6642, 0.5169, 0.6638, 0.5183, 0.6897, 0.5023, 0.6901, 0.5018, 0.6642, 0.5183, 0.6897, 0.4743, 0.547, 0.4413, 0.5479, 0.4409, 0.5178, 0.4734, 0.5169, 0.4743, 0.547, 0.4409, 0.5178, 0.9528, 0.3293, 0.9531, 0.3121, 0.9837, 0.3127, 0.9834, 0.3299, 0.9528, 0.3293, 0.9837, 0.3127, 0.9545, 0.352, 0.9381, 0.3534, 0.9363, 0.3308, 0.9528, 0.3293, 0.9545, 0.352, 0.9363, 0.3308, 0.9892, 0.46, 0.9688, 0.4605, 0.9678, 0.4283, 0.9883, 0.4278, 0.9892, 0.46, 0.9678, 0.4283, 0.9545, 0.352, 0.9528, 0.3293, 0.9834, 0.3299, 0.9832, 0.3526, 0.9545, 0.352, 0.9834, 0.3299, 0.4736, 0.5161, 0.4728, 0.5005, 0.4417, 0.5004, 0.4411, 0.517, 0.4736, 0.5161, 0.4417, 0.5004, 0.999, 0.6948, 0.9752, 0.6952, 0.9746, 0.6629, 0.9984, 0.6625, 0.999, 0.6948, 0.9746, 0.6629, 0.4411, 0.517, 0.4203, 0.5164, 0.4216, 0.5471, 0.4415, 0.547, 0.4411, 0.517, 0.4216, 0.5471, 0.4415, 0.547, 0.4746, 0.5461, 0.4736, 0.5161, 0.4411, 0.517, 0.4415, 0.547, 0.4736, 0.5161, 0.7245, 0.9126, 0.6339, 0.9118, 0.6362, 0.9349, 0.7223, 0.9356, 0.7245, 0.9126, 0.6362, 0.9349, 0.6359, 0.9589, 0.7205, 0.9614, 0.7223, 0.9356, 0.6362, 0.9349, 0.6359, 0.9589, 0.7223, 0.9356, 0.6339, 0.9118, 0.7245, 0.9126, 0.7223, 0.9356, 0.6362, 0.9349, 0.6339, 0.9118, 0.7223, 0.9356, 0.7205, 0.9614, 0.6359, 0.9589, 0.6362, 0.9349, 0.7223, 0.9356, 0.7205, 0.9614, 0.6362, 0.9349, 0.7205, 0.9614, 0.7526, 0.9587, 0.7501, 0.9352, 0.7223, 0.9356, 0.7205, 0.9614, 0.7501, 0.9352, 0.7517, 0.9167, 0.7245, 0.9126, 0.7223, 0.9356, 0.7501, 0.9352, 0.7517, 0.9167, 0.7223, 0.9356, 0.7245, 0.9126, 0.7517, 0.9167, 0.7501, 0.9352, 0.7223, 0.9356, 0.7245, 0.9126, 0.7501, 0.9352, 0.7526, 0.9587, 0.7205, 0.9614, 0.7223, 0.9356, 0.7501, 0.9352, 0.7526, 0.9587, 0.7223, 0.9356, 0.7526, 0.9587, 0.7766, 0.959, 0.7766, 0.9353, 0.7501, 0.9352, 0.7526, 0.9587, 0.7766, 0.9353, 0.7766, 0.9172, 0.7517, 0.9167, 0.7501, 0.9352, 0.7766, 0.9353, 0.7766, 0.9172, 0.7501, 0.9352, 0.7517, 0.9167, 0.7766, 0.9172, 0.7766, 0.9353, 0.7501, 0.9352, 0.7517, 0.9167, 0.7766, 0.9353, 0.7766, 0.959, 0.7526, 0.9587, 0.7501, 0.9352, 0.7766, 0.9353, 0.7766, 0.959, 0.7501, 0.9352, 0.7766, 0.959, 0.7959, 0.9587, 0.7959, 0.935, 0.7766, 0.9353, 0.7766, 0.959, 0.7959, 0.935, 0.7959, 0.9171, 0.7766, 0.9172, 0.7766, 0.9353, 0.7959, 0.935, 0.7959, 0.9171, 0.7766, 0.9353, 0.7766, 0.9172, 0.7959, 0.9171, 0.7959, 0.935, 0.7766, 0.9353, 0.7766, 0.9172, 0.7959, 0.935, 0.7959, 0.9587, 0.7766, 0.959, 0.7766, 0.9353, 0.7959, 0.935, 0.7959, 0.9587, 0.7766, 0.9353, 0.5535, 0.9426, 0.6359, 0.9589, 0.6362, 0.9349, 0.6362, 0.9349, 0.6339, 0.9118, 0.5535, 0.9426, 0.5535, 0.9426, 0.6339, 0.9118, 0.6362, 0.9349, 0.6362, 0.9349, 0.6359, 0.9589, 0.5535, 0.9426, 0.7205, 0.9614, 0.6359, 0.9589, 0.6217, 0.9927, 0.723, 0.9924, 0.7205, 0.9614, 0.6217, 0.9927, 0.6359, 0.9589, 0.7205, 0.9614, 0.723, 0.9924, 0.6217, 0.9927, 0.6359, 0.9589, 0.723, 0.9924, 0.7245, 0.9126, 0.7517, 0.9167, 0.7591, 0.8971, 0.7386, 0.8833, 0.7245, 0.9126, 0.7591, 0.8971, 0.7517, 0.9167, 0.7245, 0.9126, 0.7386, 0.8833, 0.7591, 0.8971, 0.7517, 0.9167, 0.7386, 0.8833, 0.7205, 0.9614, 0.7526, 0.9587, 0.7585, 0.9799, 0.723, 0.9924, 0.7205, 0.9614, 0.7585, 0.9799, 0.7526, 0.9587, 0.7205, 0.9614, 0.723, 0.9924, 0.7585, 0.9799, 0.7526, 0.9587, 0.723, 0.9924, 0.7517, 0.9167, 0.7766, 0.9172, 0.7766, 0.8924, 0.7591, 0.8971, 0.7517, 0.9167, 0.7766, 0.8924, 0.7766, 0.9172, 0.7517, 0.9167, 0.7591, 0.8971, 0.7766, 0.8924, 0.7766, 0.9172, 0.7591, 0.8971, 0.7526, 0.9587, 0.7766, 0.959, 0.7766, 0.9837, 0.7585, 0.9799, 0.7526, 0.9587, 0.7766, 0.9837, 0.7766, 0.959, 0.7526, 0.9587, 0.7585, 0.9799, 0.7766, 0.9837, 0.7766, 0.959, 0.7585, 0.9799, 0.7766, 0.9172, 0.7959, 0.9171, 0.7959, 0.8917, 0.7766, 0.8924, 0.7766, 0.9172, 0.7959, 0.8917, 0.7959, 0.9171, 0.7766, 0.9172, 0.7766, 0.8924, 0.7959, 0.8917, 0.7959, 0.9171, 0.7766, 0.8924, 0.7766, 0.959, 0.7959, 0.9587, 0.7959, 0.9844, 0.7766, 0.9837, 0.7766, 0.959, 0.7959, 0.9844, 0.7959, 0.9587, 0.7766, 0.959, 0.7766, 0.9837, 0.7959, 0.9844, 0.7959, 0.9587, 0.7766, 0.9837, 0.5535, 0.9426, 0.6339, 0.9118, 0.6188, 0.8865, 0.6188, 0.8865, 0.6339, 0.9118, 0.5535, 0.9426, 0.5535, 0.9426, 0.6359, 0.9589, 0.6217, 0.9927, 0.6217, 0.9927, 0.6359, 0.9589, 0.5535, 0.9426, 0.7929, 0.882, 0.7774, 0.882, 0.7576, 0.8599, 0.7929, 0.8599, 0.7929, 0.882, 0.7576, 0.8599, 0.7774, 0.8391, 0.7897, 0.8429, 0.7929, 0.8599, 0.7576, 0.8599, 0.7774, 0.8391, 0.7929, 0.8599, 0.7576, 0.8391, 0.7774, 0.8391, 0.7576, 0.8599, 0.7774, 0.882, 0.7608, 0.8782, 0.7576, 0.8599, 0.7085, 0.8848, 0.7245, 0.9126, 0.7386, 0.8833, 0.6514, 0.885, 0.6339, 0.9118, 0.7245, 0.9126, 0.7085, 0.8848, 0.6514, 0.885, 0.7245, 0.9126, 0.6514, 0.885, 0.6339, 0.9118, 0.6188, 0.8865, 0.7085, 0.8848, 0.7245, 0.9126, 0.6339, 0.9118, 0.6514, 0.885, 0.7085, 0.8848, 0.6339, 0.9118, 0.6514, 0.8678, 0.6514, 0.885, 0.7085, 0.8848, 0.7085, 0.8676, 0.6514, 0.8678, 0.7085, 0.8848, 0.7085, 0.8676, 0.7085, 0.8848, 0.6514, 0.885, 0.6514, 0.8678, 0.7085, 0.8676, 0.6514, 0.885, 0.5573, 0.8746, 0.5573, 0.8889, 0.584, 0.8893, 0.5845, 0.875, 0.5573, 0.8746, 0.584, 0.8893, 0.6269, 0.8519, 0.6514, 0.8678, 0.7085, 0.8676, 0.7328, 0.8516, 0.6269, 0.8519, 0.7085, 0.8676, 0.5908, 0.8516, 0.5845, 0.875, 0.5572, 0.8746, 0.5514, 0.851, 0.5908, 0.8516, 0.5572, 0.8746, 0.7328, 0.8516, 0.7085, 0.8676, 0.6514, 0.8678, 0.6269, 0.8519, 0.7328, 0.8516, 0.6514, 0.8678, 0.5515, 0.851, 0.5573, 0.8746, 0.5845, 0.875, 0.5909, 0.8516, 0.5515, 0.851, 0.5845, 0.875, 0.6268, 0.8363, 0.6269, 0.8519, 0.7328, 0.8516, 0.7326, 0.836, 0.6268, 0.8363, 0.7328, 0.8516, 0.591, 0.8385, 0.5908, 0.8516, 0.5514, 0.851, 0.7326, 0.836, 0.7328, 0.8516, 0.6269, 0.8519, 0.6268, 0.8363, 0.7326, 0.836, 0.6269, 0.8519, 0.591, 0.8384, 0.5515, 0.851, 0.5909, 0.8516, 0.5514, 0.8383, 0.591, 0.8385, 0.5514, 0.851, 0.591, 0.8384, 0.5514, 0.8382, 0.5515, 0.851, 0.9772, 0.7488, 0.8514, 0.7488, 0.8367, 0.7365, 0.994, 0.7365, 0.9772, 0.7488, 0.8367, 0.7365, 0.8514, 0.7488, 0.8514, 0.8243, 0.8367, 0.8279, 0.8367, 0.7365, 0.8514, 0.7488, 0.8367, 0.8279, 0.9772, 0.7488, 0.994, 0.7365, 0.994, 0.8279, 0.9772, 0.8243, 0.9772, 0.7488, 0.994, 0.8279, 0.9772, 0.7488, 0.9772, 0.8243, 0.8514, 0.8243, 0.8514, 0.7488, 0.9772, 0.7488, 0.8514, 0.8243, 0.8068, 0.827, 0.7845, 0.827, 0.7845, 0.7062, 0.8066, 0.7062, 0.8068, 0.827, 0.7845, 0.7062, 0.7845, 0.827, 0.7591, 0.827, 0.7591, 0.7062, 0.7845, 0.7062, 0.7845, 0.827, 0.7591, 0.7062, 0.8068, 0.827, 0.8066, 0.7062, 0.8288, 0.7064, 0.829, 0.827, 0.8068, 0.827, 0.8288, 0.7064, 0.8068, 0.827, 0.7845, 0.827, 0.7845, 0.7062, 0.8066, 0.7062, 0.8068, 0.827, 0.7845, 0.7062, 0.7845, 0.827, 0.7591, 0.827, 0.7591, 0.7062, 0.7845, 0.7062, 0.7845, 0.827, 0.7591, 0.7062, 0.8068, 0.827, 0.8066, 0.7062, 0.8288, 0.7064, 0.829, 0.827, 0.8068, 0.827, 0.8288, 0.7064, 0.8068, 0.827, 0.7845, 0.827, 0.7845, 0.7062, 0.8066, 0.7062, 0.8068, 0.827, 0.7845, 0.7062, 0.7845, 0.827, 0.7591, 0.827, 0.7591, 0.7062, 0.7845, 0.7062, 0.7845, 0.827, 0.7591, 0.7062, 0.8068, 0.827, 0.8066, 0.7062, 0.8288, 0.7064, 0.829, 0.827, 0.8068, 0.827, 0.8288, 0.7064, 0.8068, 0.827, 0.7845, 0.827, 0.7845, 0.7062, 0.8066, 0.7062, 0.8068, 0.827, 0.7845, 0.7062, 0.7845, 0.827, 0.7591, 0.827, 0.7591, 0.7062, 0.7845, 0.7062, 0.7845, 0.827, 0.7591, 0.7062, 0.8068, 0.827, 0.8066, 0.7062, 0.8288, 0.7064, 0.829, 0.827, 0.8068, 0.827, 0.8288, 0.7064, 0.4662, 0.9444, 0.4636, 0.9948, 0.4147, 0.9949, 0.4253, 0.9445, 0.4662, 0.9444, 0.4147, 0.9949, 0.5071, 0.9443, 0.5126, 0.9947, 0.4636, 0.9948, 0.4662, 0.9444, 0.5071, 0.9443, 0.4636, 0.9948, 0.548, 0.9442, 0.5615, 0.9946, 0.5126, 0.9947, 0.5071, 0.9443, 0.548, 0.9442, 0.5126, 0.9947, 0.02439, 0.136, 0.04244, 0.136, 0.04249, 0.2427, 0.02445, 0.2427, 0.02439, 0.136, 0.04249, 0.2427, 0.07102, 0.136, 0.07102, 0.2427, 0.05388, 0.2427, 0.05382, 0.136, 0.07102, 0.136, 0.05388, 0.2427, 0.02445, 0.2515, 0.02445, 0.2427, 0.04249, 0.2427, 0.04249, 0.2515, 0.02445, 0.2515, 0.04249, 0.2427, 0.009722, 0.136, 0.02439, 0.136, 0.02445, 0.2427, 0.009722, 0.2427, 0.009722, 0.136, 0.02445, 0.2427, 0.05382, 0.136, 0.05388, 0.2427, 0.04249, 0.2427, 0.04244, 0.136, 0.05382, 0.136, 0.04249, 0.2427, 0.454, 0.1968, 0.4082, 0.1968, 0.4153, 0.1528, 0.4567, 0.1543, 0.454, 0.1968, 0.4153, 0.1528, 0.4082, 0.1968, 0.3656, 0.1968, 0.3705, 0.1528, 0.4153, 0.1528, 0.4082, 0.1968, 0.3705, 0.1528, 0.3656, 0.1968, 0.3264, 0.1968, 0.3142, 0.1528, 0.3705, 0.1528, 0.3656, 0.1968, 0.3142, 0.1528, 0.3264, 0.1968, 0.274, 0.1968, 0.2671, 0.1543, 0.3142, 0.1528, 0.3264, 0.1968, 0.2671, 0.1543, 0.274, 0.1968, 0.215, 0.1968, 0.2108, 0.1543, 0.2671, 0.1543, 0.274, 0.1968, 0.2108, 0.1543, 0.4567, 0.1543, 0.4153, 0.1528, 0.4153, 0.06674, 0.4567, 0.01594, 0.4567, 0.1543, 0.4153, 0.06674, 0.4153, 0.06674, 0.4138, 0.01594, 0.4567, 0.01594, 0.3723, 0.01594, 0.4138, 0.01594, 0.4153, 0.06674, 0.3705, 0.06674, 0.3723, 0.01594, 0.4153, 0.06674, 0.3249, 0.01594, 0.3723, 0.01594, 0.3705, 0.06674, 0.3142, 0.06674, 0.3249, 0.01594, 0.3705, 0.06674, 0.3142, 0.1528, 0.2671, 0.1543, 0.2671, 0.06595, 0.3142, 0.06674, 0.3142, 0.1528, 0.2671, 0.06595, 0.2671, 0.01594, 0.3249, 0.01594, 0.3142, 0.06674, 0.2671, 0.06595, 0.2671, 0.01594, 0.3142, 0.06674, 0.2671, 0.1543, 0.2108, 0.1543, 0.2108, 0.01594, 0.2671, 0.06595, 0.2671, 0.1543, 0.2108, 0.01594, 0.2108, 0.01594, 0.2671, 0.01594, 0.2671, 0.06595, 0.3012, 0.5887, 0.2576, 0.5887, 0.2576, 0.5073, 0.3012, 0.5073, 0.3012, 0.5887, 0.2576, 0.5073, 0.2576, 0.5887, 0.2198, 0.5887, 0.2198, 0.5073, 0.2576, 0.5073, 0.2576, 0.5887, 0.2198, 0.5073, 0.2231, 0.2343, 0.215, 0.1968, 0.274, 0.1968, 0.2764, 0.2343, 0.2231, 0.2343, 0.274, 0.1968, 0.3996, 0.2343, 0.4082, 0.1968, 0.454, 0.1968, 0.4362, 0.2343, 0.3996, 0.2343, 0.454, 0.1968, 0.363, 0.2343, 0.3656, 0.1968, 0.4082, 0.1968, 0.3996, 0.2343, 0.363, 0.2343, 0.4082, 0.1968, 0.323, 0.2343, 0.3264, 0.1968, 0.3656, 0.1968, 0.363, 0.2343, 0.323, 0.2343, 0.3656, 0.1968, 0.2764, 0.2343, 0.274, 0.1968, 0.3264, 0.1968, 0.323, 0.2343, 0.2764, 0.2343, 0.3264, 0.1968, 0.2578, 0.2726, 0.2231, 0.2343, 0.2764, 0.2343, 0.3007, 0.2726, 0.2578, 0.2726, 0.2764, 0.2343, 0.3526, 0.2726, 0.3996, 0.2343, 0.4362, 0.2343, 0.4, 0.2726, 0.3526, 0.2726, 0.4362, 0.2343, 0.3526, 0.2726, 0.363, 0.2343, 0.3996, 0.2343, 0.3007, 0.2726, 0.323, 0.2343, 0.363, 0.2343, 0.3526, 0.2726, 0.3007, 0.2726, 0.363, 0.2343, 0.3007, 0.2726, 0.2764, 0.2343, 0.323, 0.2343, 0.2578, 0.446, 0.2578, 0.2726, 0.3007, 0.2726, 0.3007, 0.446, 0.2578, 0.446, 0.3007, 0.2726, 0.3526, 0.446, 0.3526, 0.2726, 0.4, 0.2726, 0.4, 0.446, 0.3526, 0.446, 0.4, 0.2726, 0.3007, 0.446, 0.3007, 0.2726, 0.3526, 0.2726, 0.3526, 0.446, 0.3007, 0.446, 0.3526, 0.2726, 0.3705, 0.06674, 0.3705, 0.1528, 0.3142, 0.06674, 0.3142, 0.06674, 0.3705, 0.1528, 0.3142, 0.1528, 0.3705, 0.06674, 0.4153, 0.1528, 0.3705, 0.1528, 0.4153, 0.06674, 0.4153, 0.1528, 0.3705, 0.06674, 0.9939, 0.8484, 0.9939, 0.98, 0.8053, 0.8484, 0.8053, 0.8484, 0.9939, 0.98, 0.8053, 0.98, 0.3012, 0.5887, 0.3012, 0.5073, 0.3883, 0.5073, 0.3883, 0.5887, 0.2198, 0.5073, 0.2198, 0.5887, 0.1327, 0.5887, 0.1327, 0.5073, 0.5139, 0.4295, 0.7318, 0.426, 0.5134, 0.4555, 0.7318, 0.426, 0.5169, 0.6638, 0.5134, 0.4555, 0.7318, 0.426, 0.9678, 0.4283, 0.9688, 0.4605, 0.9746, 0.6629, 0.7318, 0.426, 0.9688, 0.4605, 0.7464, 0.7089, 0.733, 0.7354, 0.7117, 0.7084, 0.5037, 0.7083, 0.5278, 0.7079, 0.5103, 0.7343, 0.5345, 0.3286, 0.5381, 0.2957, 0.5481, 0.3059, 0.7315, 0.8185, 0.5802, 0.8189, 0.7356, 0.798, 0.733, 0.7354, 0.5103, 0.7343, 0.7117, 0.7084, 0.5278, 0.7079, 0.7117, 0.7084, 0.5103, 0.7343, 0.733, 0.7354, 0.7316, 0.7492, 0.7045, 0.7597, 0.5103, 0.7343, 0.733, 0.7354, 0.5498, 0.7606, 0.733, 0.7354, 0.7045, 0.7597, 0.5498, 0.7606, 0.6339, 0.9118, 0.6514, 0.885, 0.6188, 0.8865, 0.5706, 0.9098, 0.584, 0.8893, 0.5573, 0.8889, 0.7245, 0.9126, 0.7085, 0.8848, 0.7386, 0.8833, 0.584, 0.8894, 0.5572, 0.8746, 0.5845, 0.875, 0.5572, 0.889, 0.5572, 0.8746, 0.584, 0.8894, 0.5706, 0.9099, 0.5572, 0.889, 0.584, 0.8894])
me_toolsworkshop.materials.append(mat_toolsworkshop)
me_toolsworkshop.use_remesh_preserve_volume = False
me_toolsworkshop.use_remesh_preserve_attributes = False
me_toolsworkshop.use_mirror_vertex_groups = False
me_toolsworkshop.update()

# ---- objects
ob_lamp_001 = bpy.data.objects.new('Lamp.001', light_lamp)
ob_toolsworkshop = bpy.data.objects.new('ToolsWorkshop', me_toolsworkshop)
ob_lamp = bpy.data.objects.new('Lamp', light_spot)
ob_camera = bpy.data.objects.new('Camera', cam_camera)

# ---- transforms, parenting, visibility, modifiers, constraints
ob_lamp_001.location = (-4.676, -8.106, 16.8)
ob_lamp_001.rotation_euler = (0.5257, -0.0, -0.7891)
ob_lamp_001.lock_rotations_4d = False
ob_lamp_001.empty_display_type = 'ARROWS'
ob_lamp_001.lineart.crease_threshold = 0.0
ob_toolsworkshop.location = (0.0, 0.0, 0.0)
ob_toolsworkshop.lock_rotations_4d = False
ob_toolsworkshop.empty_display_type = 'ARROWS'
ob_toolsworkshop.lineart.crease_threshold = 0.0
_vg = ob_toolsworkshop.vertex_groups.new(name='anvil')
_m = ob_toolsworkshop.modifiers.new('Auto Smooth', 'NODES')
_m.node_group = ng_auto_smooth
_gi = [s.identifier for s in ng_auto_smooth.interface.items_tree if s.item_type == 'SOCKET' and s.in_out == 'INPUT']
_m[_gi[1]] = 1.047  # Angle
ob_lamp.location = (-3.295, -7.68, 3.401)
ob_lamp.rotation_euler = (0.623, -0.168, 1.775)
ob_lamp.lock_rotations_4d = False
ob_lamp.empty_display_type = 'ARROWS'
ob_lamp.color = (0.0, 0.0, 0.0, 0.0)
ob_lamp.lineart.crease_threshold = 0.0
ob_camera.location = (-1.073, -13.23, 4.538)
ob_camera.rotation_euler = (1.476, 0.009101, -0.127)
ob_camera.lock_rotations_4d = False
ob_camera.empty_display_type = 'ARROWS'
ob_camera.color = (0.0, 0.0, 0.0, 0.0)
ob_camera.display_type = 'WIRE'
ob_camera.lineart.crease_threshold = 0.0

# ---- collection membership
col_collection_1.objects.link(ob_lamp_001)
col_collection_1.objects.link(ob_toolsworkshop)
col_collection_1.objects.link(ob_lamp)
col_collection_1.objects.link(ob_camera)

# ---- scene / render settings (as saved in the file)
scene.camera = ob_camera
scene.frame_start = 1; scene.frame_end = 250; scene.frame_set(1)
scene.render.engine = 'BLENDER_EEVEE_NEXT'
scene.render.image_settings.file_format = 'JPEG'
scene.render.image_settings.color_mode = 'RGB'
scene.render.image_settings.compression = 90
scene.render.resolution_x = 800
scene.render.resolution_y = 600
scene.render.pixel_aspect_x = 100.0
scene.render.pixel_aspect_y = 100.0
scene.render.fps = 25
scene.render.dither_intensity = 0.0
scene.render.use_compositing = False
scene.render.use_sequencer = False
scene.render.bake_margin = 2
scene.render.bake_bias = 0.0
scene.render.use_stamp_time = False
scene.render.use_stamp_date = False
scene.render.use_stamp_frame = False
scene.render.use_stamp_camera = False
scene.render.use_stamp_scene = False
scene.render.use_stamp_filename = False
scene.render.use_stamp_render_time = False
scene.render.stamp_font_size = 0
scene.cycles.use_denoising = False
scene.cycles.samples = 10
scene.cycles.sampling_pattern = 'TABULATED_SOBOL'
scene.cycles.light_sampling_threshold = 0.0
scene.cycles.use_adaptive_sampling = False
scene.cycles.use_light_tree = False
scene.cycles.blur_glossy = 0.0
scene.cycles.volume_bounces = 1
scene.cycles.pixel_filter_type = 'GAUSSIAN'
scene.cycles.sample_clamp_indirect = 0.0
scene.view_settings.view_transform = 'Raw'
bpy.context.view_layer.update()
